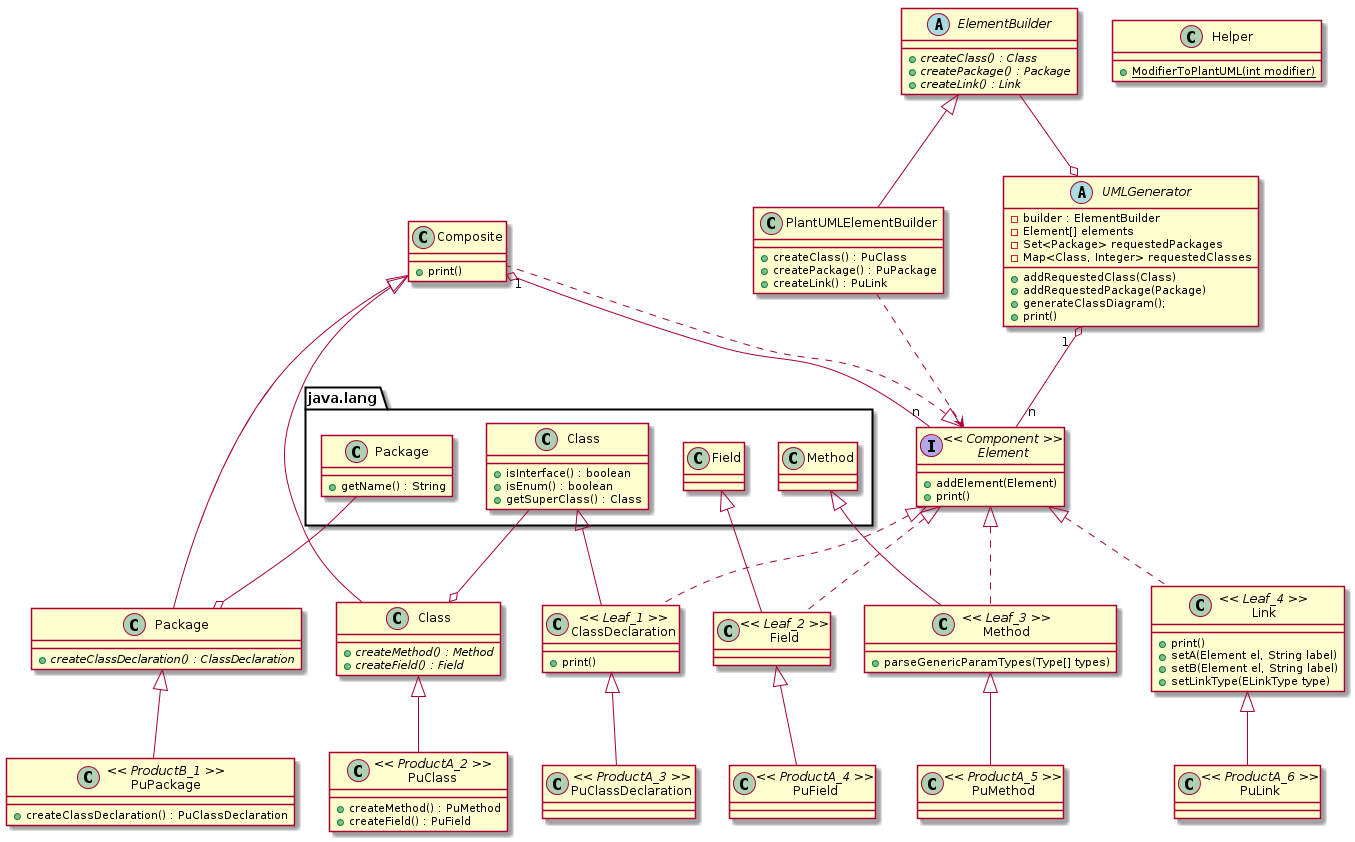

The diagram above was rendered by PlantUML. Its source (embedded in the PNG):
@startuml

class Helper {
+ {static} ModifierToPlantUML(int modifier)
}

abstract class UMLGenerator {
- builder : ElementBuilder
- Element[] elements
- Set<Package> requestedPackages
- Map<Class, Integer> requestedClasses
+ addRequestedClass(Class)
+ addRequestedPackage(Package)
+ generateClassDiagram();
+ print()
}

abstract class ElementBuilder {
+ {abstract} createClass() : Class
+ {abstract} createPackage() : Package
+ {abstract} createLink() : Link
}

class PlantUMLElementBuilder extends ElementBuilder {
+ createClass() : PuClass
+ createPackage() : PuPackage
+ createLink() : PuLink
}

'UMLGenerator contains an ElementBuilder'
ElementBuilder --o UMLGenerator
'PlantUMLElementBuilder instantiates Elements'
PlantUMLElementBuilder ..> Element

interface Element << Component >> {
+ addElement(Element)
+ print()
}

class java.lang.Package {
+ getName() : String
}

class java.lang.Class {
+ isInterface() : boolean
+ isEnum() : boolean
+ getSuperClass() : Class
}

class Composite {
+ print()
}

class Package extends Composite {
    + {abstract} createClassDeclaration() : ClassDeclaration
}

class Class extends Composite {
    + {abstract} createMethod() : Method
    + {abstract} createField() : Field
}

class PuPackage {
    + createClassDeclaration() : PuClassDeclaration
}

class PuClass {
    + createMethod() : PuMethod
    + createField() : PuField
}

class ClassDeclaration << Leaf_1 >> {
+ print()
}

class Method {
+ parseGenericParamTypes(Type[] types)
}

class Link << Leaf_4 >> {
+ print()
+ setA(Element el, String label)
+ setB(Element el, String label)
+ setLinkType(ELinkType type)
}

Element <|.. Composite
Composite "1" o-- "n" Element

java.lang.Package --o Package
java.lang.Class --o Class

Element <|.. ClassDeclaration
java.lang.Class <|-- ClassDeclaration

java.lang.Field <|-- Field << Leaf_2 >>
Element <|.. Field

java.lang.Method <|-- Method << Leaf_3 >>
Element <|.. Method

Element <|.. Link

Package <|-- PuPackage << ProductB_1 >>
PuClass << ProductA_2 >> -u-|> Class
ClassDeclaration <|-- PuClassDeclaration << ProductA_3 >>
Field <|-- PuField << ProductA_4 >>
Method <|-- PuMethod << ProductA_5 >>
Link <|-- PuLink << ProductA_6 >>

UMLGenerator "1" o-- "n" Element
@enduml